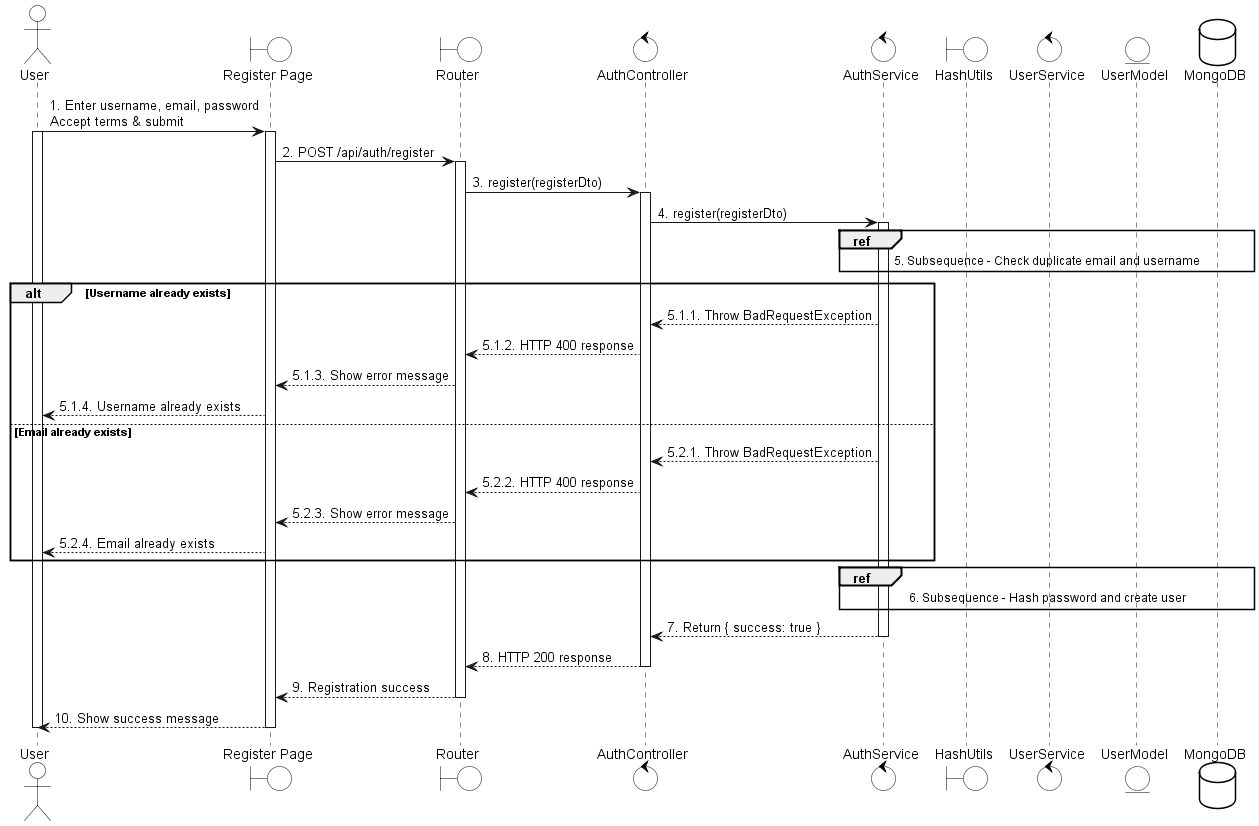

The diagram above was rendered by PlantUML. Its source (embedded in the PNG):
@startuml
skinparam {
    ActorBackgroundColor #FFFFFF
    BoundaryBackgroundColor #FFFFFF
    ControlBackgroundColor #FFFFFF
    EntityBackgroundColor #FFFFFF
    DatabaseBackgroundColor #FFFFFF

    ActorBorderColor black
    BoundaryBorderColor black
    ControlBorderColor black
    EntityBorderColor black
    DatabaseBorderColor black
}

actor User
boundary "Register Page" as UI
boundary Router
control AuthController
control AuthService
boundary HashUtils
control UserService
entity UserModel
database MongoDB

User -> UI: 1. Enter username, email, password\nAccept terms & submit
activate User
activate UI

UI -> Router: 2. POST /api/auth/register
activate Router

Router -> AuthController: 3. register(registerDto)
activate AuthController

AuthController -> AuthService: 4. register(registerDto)
activate AuthService

ref over AuthService, UserService, UserModel, MongoDB
    5. Subsequence - Check duplicate email and username
end ref

alt Username already exists
    AuthService --> AuthController: 5.1.1. Throw BadRequestException
    AuthController --> Router: 5.1.2. HTTP 400 response
    Router --> UI: 5.1.3. Show error message
    UI --> User: 5.1.4. Username already exists
else Email already exists
    AuthService --> AuthController: 5.2.1. Throw BadRequestException
    AuthController --> Router: 5.2.2. HTTP 400 response
    Router --> UI: 5.2.3. Show error message
    UI --> User: 5.2.4. Email already exists
end

ref over AuthService, UserService, UserModel, MongoDB
    6. Subsequence - Hash password and create user
end ref

AuthService --> AuthController: 7. Return { success: true }
deactivate AuthService

AuthController --> Router: 8. HTTP 200 response
deactivate AuthController

Router --> UI: 9. Registration success
deactivate Router
UI --> User: 10. Show success message
deactivate UI
deactivate User
@enduml